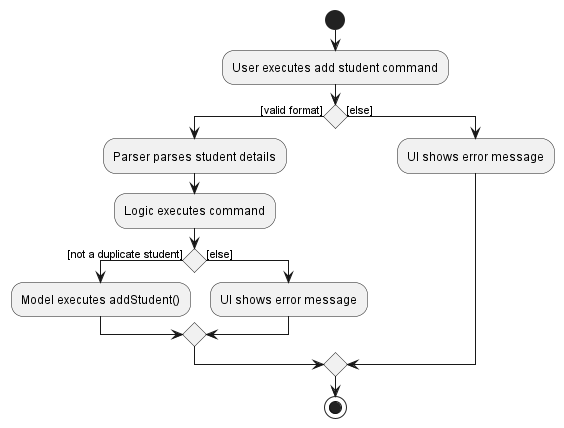

The diagram above was rendered by PlantUML. Its source (embedded in the PNG):
@startuml
start
:User executes add student command;

'Since the beta syntax does not support placing the condition outside the
'diamond we place it as the true branch instead.

if () then ([valid format])
    :Parser parses student details;
    :Logic executes command;
    if () then ([not a duplicate student])
        :Model executes addStudent();
    else ([else])
        :UI shows error message;
       endif
else ([else])
    :UI shows error message;
endif
stop
@enduml